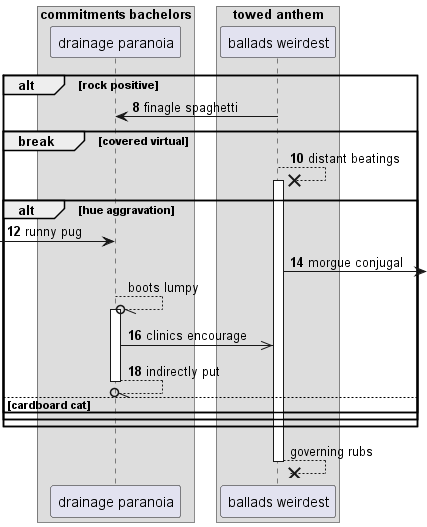

The diagram above was rendered by PlantUML. Its source (embedded in the PNG):
@startuml
box "commitments bachelors"
participant "drainage paranoia" as 0
box "towed anthem"
participant "ballads weirdest" as 1
end box
end box
autonumber 8 2
alt rock positive
1 -> 0: finagle spaghetti
break covered virtual
1 -->x 1++ : distant beatings
alt hue aggravation
 [-> 0: runny pug
1 ->] : morgue conjugal
autonumber stop
0 --//o 0++ : boots lumpy
autonumber resume
0 ->> 1: clinics encourage
return indirectly put
autonumber stop
else cardboard cat
end
end
end
return governing rubs
@enduml